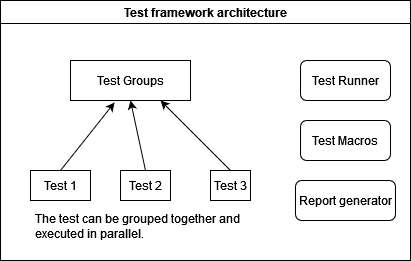

The diagram above was exported from draw.io. Its source (the exported page's mxGraphModel, read from the mxfile embedded in the PNG):
<mxGraphModel dx="1434" dy="746" grid="1" gridSize="10" guides="1" tooltips="1" connect="1" arrows="1" fold="1" page="1" pageScale="1" pageWidth="827" pageHeight="1169" math="0" shadow="0">
  <root>
    <mxCell id="0" />
    <mxCell id="1" parent="0" />
    <mxCell id="eGIDsBmtz8MSm5PYB5Ov-1" value="Test framework architecture" style="swimlane;whiteSpace=wrap;html=1;" parent="1" vertex="1">
      <mxGeometry x="140" y="140" width="410" height="260" as="geometry">
        <mxRectangle x="310" y="290" width="140" height="30" as="alternateBounds" />
      </mxGeometry>
    </mxCell>
    <mxCell id="eGIDsBmtz8MSm5PYB5Ov-2" value="Test Groups" style="rounded=0;whiteSpace=wrap;html=1;" parent="eGIDsBmtz8MSm5PYB5Ov-1" vertex="1">
      <mxGeometry x="70" y="60" width="120" height="40" as="geometry" />
    </mxCell>
    <mxCell id="eGIDsBmtz8MSm5PYB5Ov-3" value="Test 1" style="rounded=0;whiteSpace=wrap;html=1;" parent="eGIDsBmtz8MSm5PYB5Ov-1" vertex="1">
      <mxGeometry x="30" y="170" width="60" height="30" as="geometry" />
    </mxCell>
    <mxCell id="eGIDsBmtz8MSm5PYB5Ov-4" value="Test 2" style="rounded=0;whiteSpace=wrap;html=1;" parent="eGIDsBmtz8MSm5PYB5Ov-1" vertex="1">
      <mxGeometry x="120" y="170" width="50" height="30" as="geometry" />
    </mxCell>
    <mxCell id="eGIDsBmtz8MSm5PYB5Ov-5" value="Test 3" style="rounded=0;whiteSpace=wrap;html=1;" parent="eGIDsBmtz8MSm5PYB5Ov-1" vertex="1">
      <mxGeometry x="210" y="170" width="40" height="30" as="geometry" />
    </mxCell>
    <mxCell id="eGIDsBmtz8MSm5PYB5Ov-6" value="" style="endArrow=classic;html=1;rounded=0;entryX=0.75;entryY=1;entryDx=0;entryDy=0;exitX=0.5;exitY=0;exitDx=0;exitDy=0;" parent="eGIDsBmtz8MSm5PYB5Ov-1" source="eGIDsBmtz8MSm5PYB5Ov-5" target="eGIDsBmtz8MSm5PYB5Ov-2" edge="1">
      <mxGeometry width="50" height="50" relative="1" as="geometry">
        <mxPoint x="250" y="270" as="sourcePoint" />
        <mxPoint x="300" y="220" as="targetPoint" />
      </mxGeometry>
    </mxCell>
    <mxCell id="eGIDsBmtz8MSm5PYB5Ov-7" value="" style="endArrow=classic;html=1;rounded=0;entryX=0.5;entryY=1;entryDx=0;entryDy=0;exitX=0.5;exitY=0;exitDx=0;exitDy=0;" parent="eGIDsBmtz8MSm5PYB5Ov-1" source="eGIDsBmtz8MSm5PYB5Ov-4" target="eGIDsBmtz8MSm5PYB5Ov-2" edge="1">
      <mxGeometry width="50" height="50" relative="1" as="geometry">
        <mxPoint x="250" y="270" as="sourcePoint" />
        <mxPoint x="300" y="220" as="targetPoint" />
      </mxGeometry>
    </mxCell>
    <mxCell id="eGIDsBmtz8MSm5PYB5Ov-8" value="" style="endArrow=classic;html=1;rounded=0;entryX=0.367;entryY=1.05;entryDx=0;entryDy=0;entryPerimeter=0;exitX=0.5;exitY=0;exitDx=0;exitDy=0;" parent="eGIDsBmtz8MSm5PYB5Ov-1" source="eGIDsBmtz8MSm5PYB5Ov-3" target="eGIDsBmtz8MSm5PYB5Ov-2" edge="1">
      <mxGeometry width="50" height="50" relative="1" as="geometry">
        <mxPoint x="250" y="270" as="sourcePoint" />
        <mxPoint x="300" y="220" as="targetPoint" />
      </mxGeometry>
    </mxCell>
    <mxCell id="eGIDsBmtz8MSm5PYB5Ov-10" value="Test Runner" style="rounded=1;whiteSpace=wrap;html=1;" parent="eGIDsBmtz8MSm5PYB5Ov-1" vertex="1">
      <mxGeometry x="300" y="60" width="90" height="40" as="geometry" />
    </mxCell>
    <mxCell id="eGIDsBmtz8MSm5PYB5Ov-11" value="Test Macros" style="rounded=1;whiteSpace=wrap;html=1;" parent="eGIDsBmtz8MSm5PYB5Ov-1" vertex="1">
      <mxGeometry x="300" y="120" width="90" height="40" as="geometry" />
    </mxCell>
    <mxCell id="eGIDsBmtz8MSm5PYB5Ov-12" value="&lt;p&gt;The test can be grouped together and executed in parallel.&lt;/p&gt;" style="text;html=1;strokeColor=none;fillColor=none;spacing=5;spacingTop=-20;whiteSpace=wrap;overflow=hidden;rounded=0;" parent="eGIDsBmtz8MSm5PYB5Ov-1" vertex="1">
      <mxGeometry x="30" y="210" width="230" height="40" as="geometry" />
    </mxCell>
    <mxCell id="eGIDsBmtz8MSm5PYB5Ov-13" value="Report generator" style="rounded=1;whiteSpace=wrap;html=1;" parent="eGIDsBmtz8MSm5PYB5Ov-1" vertex="1">
      <mxGeometry x="295" y="180" width="100" height="40" as="geometry" />
    </mxCell>
  </root>
</mxGraphModel>